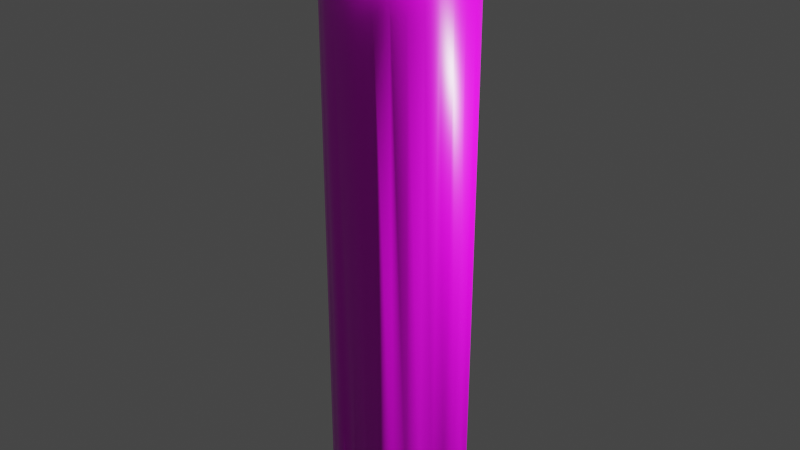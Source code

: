 # Source: Pipe.blend  (saved by Blender 2.91.10; exported with 4.5.12 LTS)
import bpy
from mathutils import Matrix  # noqa: F401  (used for matrix-valued properties, if any)

bpy.ops.wm.read_factory_settings(use_empty=True)
scene = bpy.context.scene
scene.name = 'Scene'

# ---- collections
col_collection = bpy.data.collections.new('Collection'); scene.collection.children.link(col_collection)

# ---- images (referenced by path relative to the original .blend; pixels are not part of the script)
import os
ASSET_DIR = os.environ.get("B2B_ASSET_DIR", "")  # directory of the original .blend (textures are referenced by path, not embedded)
HERE = os.path.dirname(os.path.abspath(__file__))  # packed textures are extracted next to this script under _unpacked/

def load_image(name, relpath, width, height, colorspace="sRGB"):
    """Load a texture the original file referenced (path relative to the .blend, or extracted next to this script)."""
    p = next((c for c in (os.path.join(HERE, relpath), os.path.join(ASSET_DIR, relpath)) if relpath and os.path.exists(c)), "")
    if p:
        img = bpy.data.images.load(p, check_existing=True)
        img.name = name
    else:  # same state as the original file: an image datablock whose file is absent (Cycles renders it pink)
        img = bpy.data.images.new(name, width, height)
        img.source = "FILE"
        img.filepath = "//" + (relpath or name)
    img.colorspace_settings.name = colorspace
    return img
img_purp_png = load_image('purp.png', 'purpColour.png', 1024, 1024, 'sRGB')

# ---- materials (node trees are filled in below, after node groups)
mat_material_001 = bpy.data.materials.new('Material.001')
mat_material_001.use_transparent_shadow = False
mat_material_001.roughness = 0.3218
mat_material_001.specular_intensity = 0.5473

# ---- material node trees
mat_material_001.use_nodes = True; mat_material_001.node_tree.nodes.clear()
_N = mat_material_001.node_tree.nodes; _L = mat_material_001.node_tree.links
n0 = _N.new('ShaderNodeBsdfPrincipled'); n0.name = 'Principled BSDF'; n0.location = (10, 300)
n0.distribution = 'GGX'
n0.subsurface_method = 'BURLEY'
n0.inputs[2].default_value = 0.3218
n0.inputs[3].default_value = 1.45
n0.inputs[13].default_value = 0.5473
n0.inputs[27].default_value = (0.0, 0.0, 0.0, 1.0)
n0.inputs[28].default_value = 1.0
n1 = _N.new('ShaderNodeOutputMaterial'); n1.name = 'Material Output'; n1.location = (300, 300)
n2 = _N.new('ShaderNodeNormalMap'); n2.name = 'Normal Map'; n2.location = (-300, -300)
n2.label = 'Normal/Map'
n2.inputs[0].default_value = 0.0
n3 = _N.new('ShaderNodeTexImage'); n3.name = 'Image Texture'; n3.location = (-300, 600)
n3.image = img_purp_png
_L.new(n0.outputs[0], n1.inputs[0])
_L.new(n2.outputs[0], n0.inputs[5])
_L.new(n3.outputs[0], n0.inputs[0])
n1.is_active_output = True

# ---- world
world_world = bpy.data.worlds.new('World'); scene.world = world_world
world_world.use_nodes = True; world_world.node_tree.nodes.clear()
_N = world_world.node_tree.nodes; _L = world_world.node_tree.links
n0 = _N.new('ShaderNodeOutputWorld'); n0.name = 'World Output'; n0.location = (300, 300)
n1 = _N.new('ShaderNodeBackground'); n1.name = 'Background'; n1.location = (10, 300)
n1.inputs[0].default_value = (0.05088, 0.05088, 0.05088, 1.0)
_L.new(n1.outputs[0], n0.inputs[0])
n0.is_active_output = True
world_world.color = (0.05088, 0.05088, 0.05088)
world_world.use_sun_shadow = False
world_world.sun_shadow_jitter_overblur = 0.0

# ---- lights
light_light_001 = bpy.data.lights.new('Light.001', 'POINT')
light_light_001.transmission_factor = 0.0
light_light_001.energy = 1000.0
light_light_001.shadow_soft_size = 0.25
light_light_001.shadow_maximum_resolution = 0.006
light_light_001.use_absolute_resolution = True

# ---- meshes
me_cylinder_014 = bpy.data.meshes.new('Cylinder.014')
me_cylinder_014.from_pydata([(0.3763, -0.9186, -1.002), (-1.299, -0.2522, 7.346), (-1.321, 0.004451, 7.346), (-0.0243, 1.299, 6.668), (0.2363, 1.278, 6.668), (0.4935, 1.203, 6.668), (0.7015, 1.094, 6.668), (0.9222, 0.9162, 6.668), (1.086, 0.714, 6.668), (1.209, 0.4747, 6.668), (1.279, 0.2296, 6.668), (1.299, -0.0243, 6.668), (1.269, -0.2773, 6.668), (1.191, -0.5195, 6.668), (1.067, -0.7419, 6.668), (0.9027, -0.9372, 6.668), (0.7015, -1.094, 6.668), (0.476, -1.213, 6.668), (0.2305, -1.285, 6.669), (-0.02221, -1.299, 6.668), (-0.2787, -1.275, 6.669), (-0.4854, -1.21, 6.669), (-0.7355, -1.074, 6.669), (-0.9342, -0.9062, 6.668), (-1.071, -0.7454, 6.669), (-1.2, -0.5046, 6.669), (-1.275, -0.2786, 6.669), (-1.3, -0.01759, 6.668), (-1.279, 0.2296, 6.668), (-1.209, 0.4767, 6.668), (-1.094, 0.7015, 6.668), (-0.9357, 0.9013, 6.668), (-0.7419, 1.067, 6.668), (-0.5195, 1.191, 6.668), (-0.2786, 1.275, 6.669), (0.1852, 0.9812, 6.644), (0.9976, -0.02418, 6.644), (0.9737, -0.2183, 6.644), (0.8161, -0.5744, 6.644), (0.6883, -0.7225, 6.644), (0.5397, -0.8506, 6.663), (0.366, -0.9461, 6.667), (0.1754, -0.9906, 6.662), (-0.01916, -0.9993, 6.65), (-0.2142, -0.9805, 6.659), (-0.3741, -0.9475, 6.667), (-0.5653, -0.8249, 6.65), (-0.7157, -0.6994, 6.652), (-0.8458, -0.5545, 6.665), (-0.9176, -0.3935, 6.644), (-0.9848, -0.1972, 6.659), (-0.9984, -0.01243, 6.644), (-0.9852, 0.1717, 6.654), (-0.9309, 0.3594, 6.644), (-0.843, 0.5343, 6.646), (-0.5744, 0.8161, 6.644), (-0.4041, 0.9124, 6.644), (-0.2183, 0.9737, 6.644), (0.1301, 0.8156, 7.347), (0.2881, 0.7725, 7.347), (0.4346, 0.6993, 7.347), (0.564, 0.5989, 7.347), (0.6714, 0.4753, 7.347), (0.7525, 0.333, 7.347), (0.6971, -0.4526, 7.347), (-0.1957, 0.8066, 7.347), (-0.01992, 0.9819, -1.002), (0.1733, 0.9647, -1.002), (0.3595, 0.9101, -1.002), (0.5315, 0.8202, -1.002), (0.6826, 0.6985, -1.002), (0.807, 0.5496, -1.002), (0.9001, 0.3794, -1.002), (0.9581, 0.1942, -1.002), (0.9616, -0.1919, -1.002), (0.907, -0.3781, -1.002), (-0.398, 0.9031, -1.002), (-0.2128, 0.9611, -1.002), (0.0129, 0.7799, -1.002), (0.1656, 0.7604, -1.002), (0.3116, 0.7116, -1.002), (0.4453, 0.6352, -1.002), (0.5615, 0.5342, -1.002), (0.6557, 0.4124, -1.002), (0.7244, 0.2747, -1.002), (0.7649, 0.1261, -1.002), (0.7757, -0.02745, -1.002), (0.7562, -0.1802, -1.002), (0.7074, -0.3262, -1.002), (0.631, -0.4598, -1.002), (0.53, -0.576, -1.002), (0.4083, -0.6703, -1.002), (0.2705, -0.739, -1.002), (0.1219, -0.7795, -1.002), (-0.03164, -0.7902, -1.002), (-0.1844, -0.7708, -1.002), (-0.3304, -0.7219, -1.002), (-0.464, -0.6455, -1.002), (-0.5802, -0.5445, -1.002), (-0.6745, -0.4228, -1.002), (-0.7432, -0.285, -1.002), (-0.7837, -0.1365, -1.002), (-0.7944, 0.01709, -1.002), (-0.775, 0.1698, -1.002), (-0.7261, 0.3158, -1.002), (-0.6497, 0.4495, -1.002), (-0.5487, 0.5657, -1.002), (-0.427, 0.6599, -1.002), (-0.2892, 0.7286, -1.002), (-0.1407, 0.7691, -1.002), (0.006485, 1.305, 7.347), (0.2627, 1.277, 7.347), (0.5085, 1.2, 7.347), (0.7344, 1.076, 7.347), (0.9319, 0.9108, 7.347), (1.093, 0.7099, 7.348), (1.212, 0.4814, 7.347), (1.285, 0.2341, 7.347), (1.307, -0.02258, 7.347), (1.279, -0.2787, 7.347), (1.202, -0.5245, 7.347), (1.078, -0.7505, 7.347), (0.6954, -0.7012, -1.002), (0.9128, -0.948, 7.347), (0.712, -1.109, 7.347), (0.4835, -1.229, 7.347), (0.2361, -1.301, 7.346), (-0.001723, -0.9975, -1.002), (-0.02054, -1.323, 7.346), (-0.2767, -1.296, 7.346), (-0.5225, -1.218, 7.346), (-0.5531, -0.8357, -1.002), (-0.7485, -1.094, 7.346), (-0.946, -0.9289, 7.346), (-1.107, -0.7281, 7.346), (-0.9217, -0.3949, -1.002), (-1.227, -0.4996, 7.346), (-0.9833, 0.1764, -1.002), (-1.294, 0.2606, 7.346), (-0.9287, 0.3626, -1.002), (-1.216, 0.5064, 7.346), (-0.8388, 0.5345, -1.002), (-1.092, 0.7324, 7.346), (-0.9269, 0.9299, 7.347), (-0.5682, 0.8101, -1.002), (-0.726, 1.091, 7.347), (-0.4975, 1.21, 7.347), (-0.2502, 1.283, 7.347), (0.387, 0.9097, 6.645), (0.535, 0.831, 6.645), (0.6868, 0.7107, 6.645), (0.8152, 0.5591, 6.645), (0.9187, 0.3648, 6.645), (0.9714, 0.1836, 6.645), (0.9036, -0.3993, 6.645), (-0.7148, 0.682, 6.644), (-0.02318, 0.9877, 6.644), (-0.03321, 0.8272, 7.347), (0.8044, 0.1777, 7.347), (0.825, 0.01525, 7.347), (0.8134, -0.1481, 7.347), (0.7702, -0.3061, 7.347), (0.5967, -0.582, 7.347), (0.4731, -0.6893, 7.347), (0.3308, -0.7705, 7.347), (0.1755, -0.8224, 7.347), (0.01302, -0.8429, 7.347), (-0.1503, -0.8314, 7.347), (-0.3083, -0.7882, 7.347), (-0.4548, -0.715, 7.347), (-0.5842, -0.6147, 7.347), (-0.6916, -0.491, 7.347), (-0.7727, -0.3488, 7.347), (-0.8246, -0.1934, 7.347), (-0.8451, -0.03098, 7.347), (-0.8336, 0.1324, 7.347), (-0.7904, 0.2903, 7.347), (-0.7173, 0.4368, 7.347), (-0.6169, 0.5663, 7.347), (-0.4932, 0.6736, 7.347), (-0.351, 0.7548, 7.347), (0.9789, 0.001318, -1.002), (0.8171, -0.5501, -1.002), (0.5466, -0.8256, -1.002), (0.1912, -0.9767, -1.002), (-0.195, -0.9802, -1.002), (-0.3812, -0.9256, -1.002), (-0.7042, -0.714, -1.002), (-0.8287, -0.5652, -1.002), (-0.9797, -0.2098, -1.002), (-1.001, -0.01686, -1.002), (-0.7171, 0.6856, -1.002)], [], [(34, 147, 110, 3), (68, 148, 149, 69), (69, 149, 150, 70), (70, 150, 151, 71), (71, 151, 152, 72), (72, 152, 153, 73), (73, 153, 36, 181), (181, 36, 37, 74), (74, 37, 154, 75), (75, 154, 38, 182), (182, 38, 39, 122), (122, 39, 40, 183), (183, 40, 41, 0), (0, 41, 42, 184), (184, 42, 43, 127), (127, 43, 44, 185), (185, 44, 45, 186), (186, 45, 46, 131), (131, 46, 47, 187), (187, 47, 48, 188), (188, 48, 49, 135), (135, 49, 50, 189), (189, 50, 51, 190), (190, 51, 52, 137), (137, 52, 53, 139), (139, 53, 54, 141), (141, 54, 155, 191), (191, 155, 55, 144), (144, 55, 56, 76), (76, 56, 57, 77), (4, 111, 112, 5), (156, 3, 4, 35), (110, 147, 65, 157), (117, 116, 63, 158), (35, 4, 5, 148), (58, 157, 78, 79), (56, 33, 34, 57), (55, 32, 33, 56), (155, 31, 32, 55), (54, 30, 31, 155), (53, 29, 30, 54), (52, 28, 29, 53), (51, 27, 28, 52), (50, 26, 27, 51), (49, 25, 26, 50), (48, 24, 25, 49), (47, 23, 24, 48), (46, 22, 23, 47), (45, 21, 22, 46), (44, 20, 21, 45), (43, 19, 20, 44), (42, 18, 19, 43), (41, 17, 18, 42), (40, 16, 17, 41), (39, 15, 16, 40), (38, 14, 15, 39), (154, 13, 14, 38), (37, 12, 13, 154), (36, 11, 12, 37), (153, 10, 11, 36), (152, 9, 10, 153), (151, 8, 9, 152), (150, 7, 8, 151), (149, 6, 7, 150), (148, 5, 6, 149), (57, 34, 3, 156), (66, 156, 35, 67), (64, 161, 88, 89), (13, 120, 121, 14), (22, 132, 133, 23), (31, 143, 145, 32), (9, 116, 117, 10), (18, 126, 128, 19), (27, 2, 138, 28), (5, 112, 113, 6), (14, 121, 123, 15), (23, 133, 134, 24), (32, 145, 146, 33), (10, 117, 118, 11), (19, 128, 129, 20), (28, 138, 140, 29), (6, 113, 114, 7), (15, 123, 124, 16), (24, 134, 136, 25), (33, 146, 147, 34), (11, 118, 119, 12), (20, 129, 130, 21), (29, 140, 142, 30), (7, 114, 115, 8), (16, 124, 125, 17), (25, 136, 1, 26), (3, 110, 111, 4), (67, 35, 148, 68), (12, 119, 120, 13), (21, 130, 132, 22), (30, 142, 143, 31), (8, 115, 116, 9), (17, 125, 126, 18), (26, 1, 2, 27), (127, 185, 95, 94), (175, 174, 102, 103), (162, 64, 89, 90), (176, 175, 103, 104), (163, 162, 90, 91), (177, 176, 104, 105), (164, 163, 91, 92), (178, 177, 105, 106), (165, 164, 92, 93), (59, 58, 79, 80), (179, 178, 106, 107), (166, 165, 93, 94), (157, 65, 109, 78), (180, 179, 107, 108), (167, 166, 94, 95), (61, 60, 81, 82), (65, 180, 108, 109), (168, 167, 95, 96), (62, 61, 82, 83), (66, 67, 79, 78), (169, 168, 96, 97), (63, 62, 83, 84), (60, 59, 80, 81), (170, 169, 97, 98), (158, 63, 84, 85), (171, 170, 98, 99), (159, 158, 85, 86), (172, 171, 99, 100), (160, 159, 86, 87), (173, 172, 100, 101), (161, 160, 87, 88), (174, 173, 101, 102), (128, 126, 165, 166), (138, 2, 174, 175), (113, 112, 59, 60), (123, 121, 64, 162), (134, 133, 170, 171), (146, 145, 179, 180), (118, 117, 158, 159), (129, 128, 166, 167), (140, 138, 175, 176), (114, 113, 60, 61), (124, 123, 162, 163), (136, 134, 171, 172), (147, 146, 180, 65), (119, 118, 159, 160), (130, 129, 167, 168), (142, 140, 176, 177), (115, 114, 61, 62), (125, 124, 163, 164), (1, 136, 172, 173), (77, 57, 156, 66), (111, 110, 157, 58), (120, 119, 160, 161), (132, 130, 168, 169), (143, 142, 177, 178), (116, 115, 62, 63), (126, 125, 164, 165), (2, 1, 173, 174), (112, 111, 58, 59), (121, 120, 161, 64), (133, 132, 169, 170), (145, 143, 178, 179), (69, 70, 82, 81), (76, 77, 109, 108), (185, 186, 96, 95), (70, 71, 83, 82), (186, 131, 97, 96), (71, 72, 84, 83), (67, 68, 80, 79), (131, 187, 98, 97), (72, 73, 85, 84), (187, 188, 99, 98), (73, 181, 86, 85), (188, 135, 100, 99), (181, 74, 87, 86), (135, 189, 101, 100), (74, 75, 88, 87), (189, 190, 102, 101), (75, 182, 89, 88), (190, 137, 103, 102), (182, 122, 90, 89), (137, 139, 104, 103), (122, 183, 91, 90), (139, 141, 105, 104), (183, 0, 92, 91), (141, 191, 106, 105), (0, 184, 93, 92), (77, 66, 78, 109), (191, 144, 107, 106), (184, 127, 94, 93), (68, 69, 81, 80), (144, 76, 108, 107)])
me_cylinder_014.polygons.foreach_set('use_smooth', [1, 1, 1, 1, 1, 1, 1, 1, 1, 1, 1, 1, 1, 1, 1, 1, 1, 1, 1, 1, 1, 1, 1, 1, 1, 1, 1, 1, 1, 1, 1, 0, 0, 0, 0, 1, 0, 0, 0, 0, 0, 0, 0, 0, 0, 0, 0, 0, 0, 0, 0, 0, 0, 0, 0, 0, 0, 0, 0, 0, 0, 0, 0, 0, 0, 0, 1, 1, 1, 1, 1, 1, 1, 1, 1, 1, 1, 1, 1, 1, 1, 1, 1, 1, 1, 1, 1, 1, 1, 1, 1, 1, 1, 1, 1, 1, 1, 1, 1, 0, 1, 1, 1, 1, 1, 1, 1, 1, 1, 1, 1, 1, 1, 1, 1, 1, 1, 1, 0, 1, 1, 1, 1, 1, 1, 1, 1, 1, 1, 1, 1, 0, 0, 0, 0, 0, 0, 0, 0, 0, 0, 0, 0, 0, 0, 0, 0, 0, 0, 0, 1, 0, 0, 0, 0, 0, 0, 0, 0, 0, 0, 0, 0, 0, 0, 0, 0, 0, 0, 0, 0, 0, 0, 0, 0, 0, 0, 0, 0, 0, 0, 0, 0, 0, 0, 0, 0, 0, 0, 0, 0, 0])
_uv = me_cylinder_014.uv_layers.new(name='UVMap')
_uv.uv.foreach_set('vector', [0.02833, 0.9691, 0.02833, 0.9989, 0.002922, 0.9989, 0.002922, 0.9691, 0.9336, 0.5015, 0.9336, 0.9654, 0.9101, 0.9654, 0.9101, 0.5015, 0.9024, 0.5015, 0.9024, 0.9654, 0.8789, 0.9654, 0.8789, 0.5015, 0.8711, 0.5015, 0.8711, 0.9654, 0.8476, 0.9654, 0.8476, 0.5015, 0.8399, 0.5015, 0.8399, 0.9654, 0.8164, 0.9654, 0.8164, 0.5015, 0.8086, 0.5015, 0.8086, 0.9654, 0.7851, 0.9654, 0.7851, 0.5015, 0.7774, 0.5015, 0.7774, 0.9654, 0.7539, 0.9654, 0.7539, 0.5015, 0.7461, 0.5015, 0.7461, 0.9654, 0.7226, 0.9654, 0.7226, 0.5015, 0.7149, 0.5015, 0.7149, 0.9654, 0.6914, 0.9654, 0.6914, 0.5015, 0.6836, 0.5015, 0.6836, 0.9654, 0.6601, 0.9654, 0.6601, 0.5015, 0.6524, 0.5015, 0.6524, 0.9654, 0.6289, 0.9654, 0.6289, 0.5015, 0.6211, 0.5015, 0.6211, 0.9654, 0.5976, 0.9654, 0.5976, 0.5015, 0.5899, 0.5015, 0.5899, 0.9654, 0.5664, 0.9654, 0.5664, 0.5015, 0.5586, 0.5015, 0.5586, 0.9654, 0.5351, 0.9654, 0.5351, 0.5015, 0.5274, 0.5015, 0.5274, 0.9654, 0.5039, 0.9654, 0.5039, 0.5015, 0.4961, 0.5015, 0.4961, 0.9654, 0.4726, 0.9654, 0.4726, 0.5015, 0.4649, 0.5015, 0.4649, 0.9654, 0.4414, 0.9654, 0.4414, 0.5015, 0.4336, 0.5015, 0.4336, 0.9654, 0.4101, 0.9654, 0.4101, 0.5015, 0.4024, 0.5015, 0.4024, 0.9654, 0.3789, 0.9654, 0.3789, 0.5015, 0.3711, 0.5015, 0.3711, 0.9654, 0.3476, 0.9654, 0.3476, 0.5015, 0.3399, 0.5015, 0.3399, 0.9654, 0.3164, 0.9654, 0.3164, 0.5015, 0.3086, 0.5015, 0.3086, 0.9654, 0.2851, 0.9654, 0.2851, 0.5015, 0.2774, 0.5015, 0.2774, 0.9654, 0.2539, 0.9654, 0.2539, 0.5015, 0.2461, 0.5015, 0.2461, 0.9654, 0.2226, 0.9654, 0.2226, 0.5015, 0.2149, 0.5015, 0.2149, 0.9654, 0.1914, 0.9654, 0.1914, 0.5015, 0.1836, 0.5015, 0.1836, 0.9654, 0.1601, 0.9654, 0.1601, 0.5015, 0.1524, 0.5015, 0.1524, 0.9654, 0.1289, 0.9654, 0.1289, 0.5015, 0.1211, 0.5015, 0.1211, 0.9654, 0.09762, 0.9654, 0.09762, 0.5015, 0.08988, 0.5015, 0.08988, 0.9654, 0.06637, 0.9654, 0.06637, 0.5015, 0.05863, 0.5015, 0.05863, 0.9654, 0.03512, 0.9654, 0.03512, 0.5015, 0.9658, 0.9691, 0.9658, 0.9989, 0.9404, 0.9989, 0.9404, 0.9691, 0.9963, 0.967, 0.9969, 0.9679, 0.9718, 0.9679, 0.9724, 0.967, 0.00308, 1.0, 0.02817, 1.0, 0.02683, 1.0, 0.004416, 1.0, 0.7843, 1.0, 0.8094, 1.0, 0.8081, 1.0, 0.7857, 1.0, 0.9651, 0.967, 0.9657, 0.9679, 0.9406, 0.9679, 0.9412, 0.967, 0.9734, 1.0, 0.9953, 1.0, 0.9951, 1.0, 0.9736, 1.0, 0.05881, 0.967, 0.05944, 0.9679, 0.03431, 0.9679, 0.03494, 0.967, 0.09006, 0.967, 0.09069, 0.9679, 0.06556, 0.9679, 0.06619, 0.967, 0.1213, 0.967, 0.1219, 0.9679, 0.09681, 0.9679, 0.09744, 0.967, 0.1526, 0.967, 0.1532, 0.9679, 0.1281, 0.9679, 0.1287, 0.967, 0.1838, 0.967, 0.1844, 0.9679, 0.1593, 0.9679, 0.1599, 0.967, 0.2151, 0.967, 0.2157, 0.9679, 0.1906, 0.9679, 0.1912, 0.967, 0.2463, 0.967, 0.2469, 0.9679, 0.2218, 0.9679, 0.2224, 0.967, 0.2776, 0.967, 0.2782, 0.9679, 0.2531, 0.9679, 0.2537, 0.967, 0.3088, 0.967, 0.3094, 0.9679, 0.2843, 0.9679, 0.2849, 0.967, 0.3401, 0.967, 0.3407, 0.9679, 0.3156, 0.9679, 0.3162, 0.967, 0.3713, 0.967, 0.3719, 0.9679, 0.3468, 0.9679, 0.3474, 0.967, 0.4026, 0.967, 0.4032, 0.9679, 0.3781, 0.9679, 0.3787, 0.967, 0.4338, 0.967, 0.4344, 0.9679, 0.4093, 0.9679, 0.4099, 0.967, 0.4651, 0.967, 0.4657, 0.9679, 0.4406, 0.9679, 0.4412, 0.967, 0.4963, 0.967, 0.4969, 0.9679, 0.4718, 0.9679, 0.4724, 0.967, 0.5276, 0.967, 0.5282, 0.9679, 0.5031, 0.9679, 0.5037, 0.967, 0.5588, 0.967, 0.5594, 0.9679, 0.5343, 0.9679, 0.5349, 0.967, 0.5901, 0.967, 0.5907, 0.9679, 0.5656, 0.9679, 0.5662, 0.967, 0.6213, 0.967, 0.6219, 0.9679, 0.5968, 0.9679, 0.5974, 0.967, 0.6526, 0.967, 0.6532, 0.9679, 0.6281, 0.9679, 0.6287, 0.967, 0.6838, 0.967, 0.6844, 0.9679, 0.6593, 0.9679, 0.6599, 0.967, 0.7151, 0.967, 0.7157, 0.9679, 0.6906, 0.9679, 0.6912, 0.967, 0.7463, 0.967, 0.7469, 0.9679, 0.7218, 0.9679, 0.7224, 0.967, 0.7776, 0.967, 0.7782, 0.9679, 0.7531, 0.9679, 0.7537, 0.967, 0.8088, 0.967, 0.8094, 0.9679, 0.7843, 0.9679, 0.7849, 0.967, 0.8401, 0.967, 0.8407, 0.9679, 0.8156, 0.9679, 0.8162, 0.967, 0.8713, 0.967, 0.8719, 0.9679, 0.8468, 0.9679, 0.8474, 0.967, 0.9026, 0.967, 0.9032, 0.9679, 0.8781, 0.9679, 0.8787, 0.967, 0.9338, 0.967, 0.9344, 0.9679, 0.9093, 0.9679, 0.9099, 0.967, 0.02756, 0.967, 0.02819, 0.9679, 0.003064, 0.9679, 0.003693, 0.967, 0.9961, 0.5015, 0.9961, 0.9654, 0.9726, 0.9654, 0.9726, 0.5015, 0.6609, 1.0, 0.6828, 1.0, 0.6826, 1.0, 0.6611, 1.0, 0.6846, 0.9691, 0.6846, 0.9989, 0.6592, 0.9989, 0.6592, 0.9691, 0.4033, 0.9691, 0.4033, 0.9989, 0.3779, 0.9989, 0.3779, 0.9691, 0.1221, 0.9691, 0.1221, 0.9989, 0.09667, 0.9989, 0.09667, 0.9691, 0.8096, 0.9691, 0.8096, 0.9989, 0.7842, 0.9989, 0.7842, 0.9691, 0.5283, 0.9691, 0.5283, 0.9989, 0.5029, 0.9989, 0.5029, 0.9691, 0.2471, 0.9691, 0.2471, 0.9989, 0.2217, 0.9989, 0.2217, 0.9691, 0.9346, 0.9691, 0.9346, 0.9989, 0.9092, 0.9989, 0.9092, 0.9691, 0.6533, 0.9691, 0.6533, 0.9989, 0.6279, 0.9989, 0.6279, 0.9691, 0.3721, 0.9691, 0.3721, 0.9989, 0.3467, 0.9989, 0.3467, 0.9691, 0.09083, 0.9691, 0.09083, 0.9989, 0.06542, 0.9989, 0.06542, 0.9691, 0.7783, 0.9691, 0.7783, 0.9989, 0.7529, 0.9989, 0.7529, 0.9691, 0.4971, 0.9691, 0.4971, 0.9989, 0.4717, 0.9989, 0.4717, 0.9691, 0.2158, 0.9691, 0.2158, 0.9989, 0.1904, 0.9989, 0.1904, 0.9691, 0.9033, 0.9691, 0.9033, 0.9989, 0.8779, 0.9989, 0.8779, 0.9691, 0.6221, 0.9691, 0.6221, 0.9989, 0.5967, 0.9989, 0.5967, 0.9691, 0.3408, 0.9691, 0.3408, 0.9989, 0.3154, 0.9989, 0.3154, 0.9691, 0.05958, 0.9691, 0.05958, 0.9989, 0.03417, 0.9989, 0.03417, 0.9691, 0.7471, 0.9691, 0.7471, 0.9989, 0.7217, 0.9989, 0.7217, 0.9691, 0.4658, 0.9691, 0.4658, 0.9989, 0.4404, 0.9989, 0.4404, 0.9691, 0.1846, 0.9691, 0.1846, 0.9989, 0.1592, 0.9989, 0.1592, 0.9691, 0.8721, 0.9691, 0.8721, 0.9989, 0.8467, 0.9989, 0.8467, 0.9691, 0.5908, 0.9691, 0.5908, 0.9989, 0.5654, 0.9989, 0.5654, 0.9691, 0.3096, 0.9691, 0.3096, 0.9989, 0.2842, 0.9989, 0.2842, 0.9691, 0.9971, 0.9691, 0.9971, 0.9989, 0.9717, 0.9989, 0.9717, 0.9691, 0.9649, 0.5015, 0.9649, 0.9654, 0.9414, 0.9654, 0.9414, 0.5015, 0.7158, 0.9691, 0.7158, 0.9989, 0.6904, 0.9989, 0.6904, 0.9691, 0.4346, 0.9691, 0.4346, 0.9989, 0.4092, 0.9989, 0.4092, 0.9691, 0.1533, 0.9691, 0.1533, 0.9989, 0.1279, 0.9989, 0.1279, 0.9691, 0.8408, 0.9691, 0.8408, 0.9989, 0.8154, 0.9989, 0.8154, 0.9691, 0.5596, 0.9691, 0.5596, 0.9989, 0.5342, 0.9989, 0.5342, 0.9691, 0.2783, 0.9691, 0.2783, 0.9989, 0.2529, 0.9989, 0.2529, 0.9691, 0.4959, 0.5, 0.4728, 0.5, 0.4737, 0.5, 0.4951, 0.5, 0.2234, 1.0, 0.2453, 1.0, 0.2451, 1.0, 0.2236, 1.0, 0.6297, 1.0, 0.6516, 1.0, 0.6514, 1.0, 0.6299, 1.0, 0.1922, 1.0, 0.2141, 1.0, 0.2139, 1.0, 0.1924, 1.0, 0.5984, 1.0, 0.6203, 1.0, 0.6201, 1.0, 0.5986, 1.0, 0.1609, 1.0, 0.1828, 1.0, 0.1826, 1.0, 0.1611, 1.0, 0.5672, 1.0, 0.5891, 1.0, 0.5889, 1.0, 0.5674, 1.0, 0.1297, 1.0, 0.1516, 1.0, 0.1514, 1.0, 0.1299, 1.0, 0.5359, 1.0, 0.5578, 1.0, 0.5576, 1.0, 0.5361, 1.0, 0.9422, 1.0, 0.9641, 1.0, 0.9639, 1.0, 0.9424, 1.0, 0.09842, 1.0, 0.1203, 1.0, 0.1201, 1.0, 0.09862, 1.0, 0.5047, 1.0, 0.5266, 1.0, 0.5264, 1.0, 0.5049, 1.0, 0.004669, 1.0, 0.02658, 1.0, 0.02638, 1.0, 0.004874, 1.0, 0.06717, 1.0, 0.08908, 1.0, 0.08888, 1.0, 0.06737, 1.0, 0.4734, 1.0, 0.4953, 1.0, 0.4951, 1.0, 0.4736, 1.0, 0.8797, 1.0, 0.9016, 1.0, 0.9014, 1.0, 0.8799, 1.0, 0.03592, 1.0, 0.05783, 1.0, 0.05763, 1.0, 0.03612, 1.0, 0.4422, 1.0, 0.4641, 1.0, 0.4639, 1.0, 0.4424, 1.0, 0.8484, 1.0, 0.8703, 1.0, 0.8701, 1.0, 0.8486, 1.0, 0.9959, 0.5, 0.9728, 0.5, 0.9737, 0.5, 0.9951, 0.5, 0.4109, 1.0, 0.4328, 1.0, 0.4326, 1.0, 0.4111, 1.0, 0.8172, 1.0, 0.8391, 1.0, 0.8389, 1.0, 0.8174, 1.0, 0.9109, 1.0, 0.9328, 1.0, 0.9326, 1.0, 0.9111, 1.0, 0.3797, 1.0, 0.4016, 1.0, 0.4014, 1.0, 0.3799, 1.0, 0.7859, 1.0, 0.8078, 1.0, 0.8076, 1.0, 0.7861, 1.0, 0.3484, 1.0, 0.3703, 1.0, 0.3701, 1.0, 0.3486, 1.0, 0.7547, 1.0, 0.7766, 1.0, 0.7764, 1.0, 0.7549, 1.0, 0.3172, 1.0, 0.3391, 1.0, 0.3389, 1.0, 0.3174, 1.0, 0.7234, 1.0, 0.7453, 1.0, 0.7451, 1.0, 0.7236, 1.0, 0.2859, 1.0, 0.3078, 1.0, 0.3076, 1.0, 0.2861, 1.0, 0.6922, 1.0, 0.7141, 1.0, 0.7139, 1.0, 0.6924, 1.0, 0.2547, 1.0, 0.2766, 1.0, 0.2764, 1.0, 0.2549, 1.0, 0.5031, 1.0, 0.5282, 1.0, 0.5268, 1.0, 0.5044, 1.0, 0.2218, 1.0, 0.2469, 1.0, 0.2456, 1.0, 0.2232, 1.0, 0.9093, 1.0, 0.9344, 1.0, 0.9331, 1.0, 0.9107, 1.0, 0.6281, 1.0, 0.6532, 1.0, 0.6518, 1.0, 0.6294, 1.0, 0.3468, 1.0, 0.3719, 1.0, 0.3706, 1.0, 0.3482, 1.0, 0.06558, 1.0, 0.09067, 1.0, 0.08933, 1.0, 0.06692, 1.0, 0.7531, 1.0, 0.7782, 1.0, 0.7768, 1.0, 0.7544, 1.0, 0.4718, 1.0, 0.4969, 1.0, 0.4956, 1.0, 0.4732, 1.0, 0.1906, 1.0, 0.2157, 1.0, 0.2143, 1.0, 0.1919, 1.0, 0.8781, 1.0, 0.9032, 1.0, 0.9018, 1.0, 0.8794, 1.0, 0.5968, 1.0, 0.6219, 1.0, 0.6206, 1.0, 0.5982, 1.0, 0.3156, 1.0, 0.3407, 1.0, 0.3393, 1.0, 0.3169, 1.0, 0.03433, 1.0, 0.05942, 1.0, 0.05808, 1.0, 0.03567, 1.0, 0.7218, 1.0, 0.7469, 1.0, 0.7456, 1.0, 0.7232, 1.0, 0.4406, 1.0, 0.4657, 1.0, 0.4643, 1.0, 0.4419, 1.0, 0.1593, 1.0, 0.1844, 1.0, 0.1831, 1.0, 0.1607, 1.0, 0.8468, 1.0, 0.8719, 1.0, 0.8706, 1.0, 0.8482, 1.0, 0.5656, 1.0, 0.5907, 1.0, 0.5893, 1.0, 0.5669, 1.0, 0.2843, 1.0, 0.3094, 1.0, 0.3081, 1.0, 0.2857, 1.0, 0.02738, 0.5015, 0.02738, 0.9654, 0.003873, 0.9654, 0.003873, 0.5015, 0.9718, 1.0, 0.9969, 1.0, 0.9956, 1.0, 0.9732, 1.0, 0.6906, 1.0, 0.7157, 1.0, 0.7143, 1.0, 0.6919, 1.0, 0.4093, 1.0, 0.4344, 1.0, 0.4331, 1.0, 0.4107, 1.0, 0.1281, 1.0, 0.1532, 1.0, 0.1518, 1.0, 0.1294, 1.0, 0.8156, 1.0, 0.8407, 1.0, 0.8393, 1.0, 0.8169, 1.0, 0.5343, 1.0, 0.5594, 1.0, 0.5581, 1.0, 0.5357, 1.0, 0.2531, 1.0, 0.2782, 1.0, 0.2768, 1.0, 0.2544, 1.0, 0.9406, 1.0, 0.9657, 1.0, 0.9643, 1.0, 0.9419, 1.0, 0.6593, 1.0, 0.6844, 1.0, 0.6831, 1.0, 0.6607, 1.0, 0.3781, 1.0, 0.4032, 1.0, 0.4018, 1.0, 0.3794, 1.0, 0.09683, 1.0, 0.1219, 1.0, 0.1206, 1.0, 0.09817, 1.0, 0.9022, 0.5, 0.8791, 0.5, 0.8799, 0.5, 0.9013, 0.5, 0.05844, 0.5, 0.03531, 0.5, 0.03619, 0.5, 0.05756, 0.5, 0.4647, 0.5, 0.4416, 0.5, 0.4424, 0.5, 0.4638, 0.5, 0.8709, 0.5, 0.8478, 0.5, 0.8487, 0.5, 0.8701, 0.5, 0.4334, 0.5, 0.4103, 0.5, 0.4112, 0.5, 0.4326, 0.5, 0.8397, 0.5, 0.8166, 0.5, 0.8174, 0.5, 0.8388, 0.5, 0.9647, 0.5, 0.9416, 0.5, 0.9424, 0.5, 0.9638, 0.5, 0.4022, 0.5, 0.3791, 0.5, 0.3799, 0.5, 0.4013, 0.5, 0.8084, 0.5, 0.7853, 0.5, 0.7862, 0.5, 0.8076, 0.5, 0.3709, 0.5, 0.3478, 0.5, 0.3487, 0.5, 0.3701, 0.5, 0.7772, 0.5, 0.7541, 0.5, 0.7549, 0.5, 0.7763, 0.5, 0.3397, 0.5, 0.3166, 0.5, 0.3174, 0.5, 0.3388, 0.5, 0.7459, 0.5, 0.7228, 0.5, 0.7237, 0.5, 0.7451, 0.5, 0.3084, 0.5, 0.2853, 0.5, 0.2862, 0.5, 0.3076, 0.5, 0.7147, 0.5, 0.6916, 0.5, 0.6924, 0.5, 0.7138, 0.5, 0.2772, 0.5, 0.2541, 0.5, 0.2549, 0.5, 0.2763, 0.5, 0.6834, 0.5, 0.6603, 0.5, 0.6612, 0.5, 0.6826, 0.5, 0.2459, 0.5, 0.2228, 0.5, 0.2237, 0.5, 0.2451, 0.5, 0.6522, 0.5, 0.6291, 0.5, 0.6299, 0.5, 0.6513, 0.5, 0.2147, 0.5, 0.1916, 0.5, 0.1924, 0.5, 0.2138, 0.5, 0.6209, 0.5, 0.5978, 0.5, 0.5987, 0.5, 0.6201, 0.5, 0.1834, 0.5, 0.1603, 0.5, 0.1612, 0.5, 0.1826, 0.5, 0.5897, 0.5, 0.5666, 0.5, 0.5674, 0.5, 0.5888, 0.5, 0.1522, 0.5, 0.1291, 0.5, 0.1299, 0.5, 0.1513, 0.5, 0.5584, 0.5, 0.5353, 0.5, 0.5362, 0.5, 0.5576, 0.5, 0.02719, 0.5, 0.004065, 0.5, 0.004945, 0.5, 0.02631, 0.5, 0.1209, 0.5, 0.09781, 0.5, 0.09869, 0.5, 0.1201, 0.5, 0.5272, 0.5, 0.5041, 0.5, 0.5049, 0.5, 0.5263, 0.5, 0.9334, 0.5, 0.9103, 0.5, 0.9112, 0.5, 0.9326, 0.5, 0.08969, 0.5, 0.06656, 0.5, 0.06744, 0.5, 0.08881, 0.5])
me_cylinder_014.materials.append(mat_material_001)
me_cylinder_014.use_remesh_fix_poles = True
me_cylinder_014.use_remesh_preserve_attributes = False
me_cylinder_014.use_mirror_vertex_groups = False
me_cylinder_014.update()
me_cylinder_014.normals_split_custom_set([tuple(v) for v in zip(*[iter([-0.1672, 0.983, 0.0763, -0.1511, 0.9882, -0.02536, 0.052, 0.9985, -0.01901, 0.0188, 0.9967, 0.07946, 0.389, 0.7033, 0.595, 0.3363, 0.9395, 0.06554, 0.593, 0.8026, 0.06459, 0.757, 0.4597, 0.4643, 0.757, 0.4597, 0.4643, 0.593, 0.8026, 0.06459, 0.738, 0.6719, 0.06286, 0.8204, 0.317, 0.4759, 0.8204, 0.317, 0.4759, 0.738, 0.6719, 0.06286, 0.8009, 0.594, 0.07492, 0.9168, 0.07618, 0.392, 0.9168, 0.07618, 0.392, 0.8009, 0.594, 0.07492, 0.8979, 0.4357, 0.06368, 0.9332, -0.1658, 0.3187, 0.9332, -0.1658, 0.3187, 0.8979, 0.4357, 0.06368, 0.9873, 0.1456, 0.06352, 0.8352, -0.1072, 0.5394, 0.8352, -0.1072, 0.5394, 0.9873, 0.1456, 0.06352, 0.9961, 0.03052, 0.08337, 0.8119, -0.4432, 0.38, 0.8119, -0.4432, 0.38, 0.9961, 0.03052, 0.08337, 0.9866, -0.1487, 0.06707, 0.6517, -0.7445, 0.1449, 0.6517, -0.7445, 0.1449, 0.9866, -0.1487, 0.06707, 0.9396, -0.3358, 0.0664, 0.5695, -0.6922, 0.4433, 0.5695, -0.6922, 0.4433, 0.9396, -0.3358, 0.0664, 0.7959, -0.602, 0.06412, 0.6375, -0.4967, 0.5889, 0.6375, -0.4967, 0.5889, 0.7959, -0.602, 0.06412, 0.6687, -0.7411, 0.06001, 0.2556, -0.8776, 0.4057, 0.2556, -0.8776, 0.4057, 0.6687, -0.7411, 0.06001, 0.5538, -0.83, 0.06662, 0.9234, -0.342, 0.1743, 0.9234, -0.342, 0.1743, 0.5538, -0.83, 0.06662, 0.41, -0.9113, 0.03842, -0.1816, -0.9277, 0.3263, -0.1816, -0.9277, 0.3263, 0.41, -0.9113, 0.03842, 0.2314, -0.9723, 0.0326, -0.3531, -0.8733, 0.3357, -0.3531, -0.8733, 0.3357, 0.2314, -0.9723, 0.0326, -0.06216, -0.997, -0.04682, -0.5103, -0.7974, 0.3222, -0.5103, -0.7974, 0.3222, -0.06216, -0.997, -0.04682, -0.2295, -0.9727, 0.03529, -0.1005, -0.7948, 0.5985, -0.1005, -0.7948, 0.5985, -0.2295, -0.9727, 0.03529, -0.4132, -0.9092, 0.05146, -0.6547, -0.5996, 0.4603, -0.6547, -0.5996, 0.4603, -0.4132, -0.9092, 0.05146, -0.6184, -0.7848, -0.04161, -0.9096, -0.3421, 0.2356, -0.9096, -0.3421, 0.2356, -0.6184, -0.7848, -0.04161, -0.7231, -0.6878, 0.06371, -0.7626, -0.3756, 0.5266, -0.7626, -0.3756, 0.5266, -0.7231, -0.6878, 0.06371, -0.799, -0.5991, 0.05138, -0.9718, 0.01352, 0.2356, -0.9718, 0.01352, 0.2356, -0.799, -0.5991, 0.05138, -0.9442, -0.3264, -0.04396, -0.9392, 0.1778, 0.2936, -0.9392, 0.1778, 0.2936, -0.9442, -0.3264, -0.04396, -0.9648, -0.256, 0.05957, -0.8802, 0.3, 0.3677, -0.8802, 0.3, 0.3677, -0.9648, -0.256, 0.05957, -0.9968, -0.05169, 0.06163, -0.8056, 0.5863, 0.08553, -0.8056, 0.5863, 0.08553, -0.9968, -0.05169, 0.06163, -0.9692, 0.2391, 0.05909, -0.703, 0.5832, 0.4069, -0.703, 0.5832, 0.4069, -0.9692, 0.2391, 0.05909, -0.9055, 0.4198, 0.06209, -0.6104, 0.6286, 0.482, -0.6104, 0.6286, 0.482, -0.9055, 0.4198, 0.06209, -0.7879, 0.6143, -0.0435, -0.4493, 0.7688, 0.455, -0.4493, 0.7688, 0.455, -0.7879, 0.6143, -0.0435, -0.6721, 0.738, 0.06041, -0.3864, 0.7563, 0.5279, -0.3864, 0.7563, 0.5279, -0.6721, 0.738, 0.06041, -0.6263, 0.7768, 0.06588, -0.06615, 0.938, 0.3403, -0.06615, 0.938, 0.3403, -0.6263, 0.7768, 0.06588, -0.4226, 0.9024, 0.08377, 0.2131, 0.9563, 0.2003, 0.2131, 0.9563, 0.2003, -0.4226, 0.9024, 0.08377, -0.148, 0.9863, 0.07254, 0.2607, 0.8721, 0.4141, 0.2078, 0.975, 0.07928, 0.2422, 0.9701, -0.01771, 0.4298, 0.9029, -0.004209, 0.3904, 0.917, 0.08179, -0.07986, 0.09914, -0.9919, 0.05537, 0.008617, -0.9984, -0.06769, 0.03196, -0.9972, -0.024, -0.001765, -0.9997, -0.04631, -0.009806, 0.9989, 0.01381, -0.04584, 0.9989, 0.02716, -0.0434, 0.9987, 0.04875, 0.02109, 0.9986, 0.01334, -0.05181, 0.9986, 0.05001, 0.002014, 0.9987, 0.02675, -0.0461, 0.9986, 0.03812, 0.03983, 0.9985, -0.04874, 0.1108, -0.9927, 0.06349, -0.004139, -0.998, -0.05163, 0.03777, -0.998, 0.1098, 0.06336, -0.9919, -0.233, -0.972, 0.03165, -0.03689, -0.9985, 0.04053, 0.001425, -0.9991, -0.04355, -0.1896, -0.981, -0.04131, -0.02027, -0.01015, -0.9997, 0.0464, 0.0237, -0.9986, -0.07939, 0.0101, -0.9968, -0.01069, -0.008414, -0.9999, 0.02503, 0.01287, -0.9996, 0.04105, 0.03569, -0.9985, -0.08401, -0.006181, -0.9964, 0.04664, 0.08095, -0.9956, -0.1322, 0.02686, -0.9909, 0.0317, 0.04085, -0.9987, -0.07718, -0.02542, -0.9967, -0.002426, 0.1265, -0.992, -0.1138, 0.1076, -0.9877, 0.02551, 0.04325, -0.9987, -0.06758, -0.04076, -0.9969, -0.02479, -0.03433, -0.9991, -0.1196, -0.02232, -0.9926, 0.01482, 0.05443, -0.9984, -0.05783, -0.0467, -0.9972, -0.1217, -0.02356, -0.9923, -0.1106, -0.0694, -0.9914, 0.004462, 0.03411, -0.9994, -0.0429, -0.08061, -0.9958, -0.0006128, -0.0514, -0.9987, 0.01313, 0.04188, -0.999, -0.008151, 0.08131, -0.9967, -0.01718, -0.04039, -0.999, 0.009574, -0.008242, -0.9999, 0.0175, -0.008535, -0.9998, 0.00225, 0.01953, -0.9998, 0.007064, -0.08635, -0.9962, -0.07166, 0.03471, -0.9968, -0.1364, 0.01173, -0.9906, -0.02519, 0.07249, -0.9971, -0.0009017, -0.03402, -0.9994, -0.1053, 0.07651, -0.9915, 0.02345, -0.009464, -0.9997, -0.00157, 0.006567, -1.0, 0.04222, -0.09397, -0.9947, -0.01475, -0.1341, -0.9909, -0.001235, -0.05493, -0.9985, -0.03966, 0.07035, -0.9967, 0.02121, -0.01047, -0.9997, -0.108, 0.03232, -0.9936, -0.09708, -0.08565, -0.9916, -0.06016, 0.02499, -0.9979, 0.03067, -0.04354, -0.9986, 0.01024, 0.007777, -0.9999, 0.06323, -0.07848, -0.9949, -0.01267, 0.01064, -0.9999, 0.07657, -0.02012, -0.9969, 0.06025, -0.1022, -0.9929, 0.008101, -0.07062, -0.9975, -0.05441, 0.04653, -0.9974, 0.02668, 0.01908, -0.9995, -0.004656, 0.04386, -0.999, -0.05216, -0.1083, -0.9927, -0.07819, -0.001551, -0.9969, 0.03098, -0.009549, -0.9995, 0.02814, -0.004005, -0.9996, -0.02118, 0.00114, -0.9998, -0.03091, -0.01848, -0.9994, 0.06784, 0.01677, -0.9976, 0.09651, -0.06189, -0.9934, -0.01675, 0.03268, -0.9993, -0.03742, 0.005627, -0.9993, 0.02659, 0.05136, -0.9983, -0.02048, -0.06776, -0.9975, 0.03094, 0.04423, -0.9985, -0.06774, 0.002978, -0.9977, 0.007451, 0.03909, -0.9992, -0.0413, -0.04997, -0.9979, 0.07317, -0.03434, -0.9967, -0.08001, -0.06625, -0.9946, 0.008829, 0.003441, -1.0, -0.06102, -0.03748, -0.9974, 0.1323, -0.003613, -0.9912, -0.02248, -0.07643, -0.9968, 0.04919, 0.02771, -0.9984, 0.02585, 0.01946, -0.9995, -0.01642, -0.01995, -0.9997, -0.007542, -0.07658, -0.997, 0.03563, 0.0439, -0.9984, 0.01242, 0.03015, -0.9995, -0.01862, -0.03051, -0.9994, 0.005558, -0.08011, -0.9968, 0.02458, 0.04527, -0.9987, 0.06166, -0.1121, -0.9918, 0.001655, 0.02547, -0.9997, 0.02483, -0.0762, -0.9968, 0.01821, 0.05212, -0.9985, 0.09591, -0.09916, -0.9904, 0.08893, 0.09376, -0.9916, 0.03595, -0.065, -0.9972, 0.003461, 0.05684, -0.9984, 0.04997, -0.07073, -0.9962, 0.001759, -0.02773, -0.9996, 0.04539, -0.05996, -0.9972, -0.008102, 0.05206, -0.9986, -0.01445, 0.02504, -0.9996, -0.009877, -0.002561, -0.9999, 0.04961, -0.04832, -0.9976, -0.01717, 0.05068, -0.9986, 0.1182, -0.03029, -0.9925, 0.02553, 0.1243, -0.9919, 0.04763, -0.03658, -0.9982, -0.02616, 0.05355, -0.9982, 0.09916, -0.02507, -0.9948, -0.007794, 0.1221, -0.9925, 0.05513, -0.02532, -0.9982, -0.03715, 0.05814, -0.9976, -0.02668, 0.0163, -0.9995, 0.01672, -0.01781, -0.9997, 0.05956, -0.01472, -0.9981, -0.04862, 0.04851, -0.9976, -0.02609, 0.006078, -0.9996, -0.09302, 0.07428, -0.9929, 0.05066, 0.01455, -0.9986, -0.07152, 0.02024, -0.9972, -0.02459, -0.007307, -0.9997, -0.1115, 0.7955, 0.5956, 0.04143, 0.9969, 0.0669, 0.2416, 0.9681, 0.06671, 0.5368, 0.7141, 0.4493, -0.8215, 0.5686, -0.04212, -0.9209, 0.3871, -0.04638, -0.9306, 0.3606, 0.06267, -0.8553, 0.5158, 0.04853, 0.9278, -0.3671, 0.06641, 0.8981, -0.4384, -0.03484, 0.7939, -0.6074, -0.03021, 0.8389, -0.5405, 0.06425, -0.5445, -0.8381, 0.03271, -0.6023, -0.7965, -0.053, -0.7424, -0.6685, -0.04426, -0.7158, -0.6971, 0.03982, -0.6897, 0.7213, 0.06376, -0.6776, 0.7338, -0.04934, -0.5141, 0.8576, -0.01765, -0.5348, 0.8422, 0.06792, 0.9152, 0.3962, 0.07368, 0.9153, 0.4014, 0.03309, 0.9779, 0.2052, 0.04004, 0.9743, 0.2138, 0.07145, 0.2209, -0.975, 0.0215, 0.1325, -0.9911, -0.008296, -0.06385, -0.9976, -0.02658, 0.009638, -0.9993, 0.03488, -0.9988, -0.006284, 0.0486, -0.9997, -0.01958, 0.01713, -0.9814, 0.1906, 0.02384, -0.9781, 0.2016, 0.05242, 0.3904, 0.917, 0.08179, 0.4298, 0.9029, -0.004209, 0.5982, 0.8012, -0.0154, 0.5606, 0.8241, 0.0811, 0.8389, -0.5405, 0.06425, 0.7939, -0.6074, -0.03021, 0.6622, -0.7493, -0.00245, 0.7075, -0.7043, 0.05846, -0.7158, -0.6971, 0.03982, -0.7424, -0.6685, -0.04426, -0.8584, -0.5128, -0.01353, -0.8362, -0.547, 0.03891, -0.5348, 0.8422, 0.06792, -0.5141, 0.8576, -0.01765, -0.3427, 0.9393, -0.01709, -0.3568, 0.9315, 0.07026, 0.9743, 0.2138, 0.07145, 0.9779, 0.2052, 0.04004, 0.999, -0.01227, 0.04374, 0.9973, 0.01679, 0.07137, 0.009638, -0.9993, 0.03488, -0.06385, -0.9976, -0.02658, -0.2491, -0.9681, -0.02746, -0.2141, -0.9761, 0.03666, -0.9781, 0.2016, 0.05242, -0.9814, 0.1906, 0.02384, -0.9058, 0.4236, -0.001248, -0.9144, 0.4011, 0.0545, 0.5606, 0.8241, 0.0811, 0.5982, 0.8012, -0.0154, 0.7441, 0.668, -0.008455, 0.7099, 0.6997, 0.08095, 0.7075, -0.7043, 0.05846, 0.6622, -0.7493, -0.00245, 0.514, -0.8577, 0.01193, 0.5447, -0.8375, 0.04356, -0.8362, -0.547, 0.03891, -0.8584, -0.5128, -0.01353, -0.9343, -0.35, -0.06726, -0.9305, -0.3641, 0.0405, -0.3568, 0.9315, 0.07026, -0.3427, 0.9393, -0.01709, -0.1511, 0.9882, -0.02536, -0.1672, 0.983, 0.0763, 0.9973, 0.01679, 0.07137, 0.999, -0.01227, 0.04374, 0.9744, -0.2219, 0.03588, 0.9808, -0.1818, 0.07046, -0.2141, -0.9761, 0.03666, -0.2491, -0.9681, -0.02746, -0.4332, -0.9012, -0.009025, -0.3774, -0.9255, 0.03043, -0.9144, 0.4011, 0.0545, -0.9058, 0.4236, -0.001248, -0.8028, 0.5957, -0.02658, -0.8161, 0.5749, 0.05955, 0.7099, 0.6997, 0.08095, 0.7441, 0.668, -0.008455, 0.8149, 0.579, 0.02452, 0.8237, 0.5615, 0.07848, 0.5447, -0.8375, 0.04356, 0.514, -0.8577, 0.01193, 0.3306, -0.9437, -0.01295, 0.3903, -0.9203, 0.02692, -0.9305, -0.3641, 0.0405, -0.9343, -0.35, -0.06726, -0.9817, -0.1891, 0.02079, -0.9839, -0.1724, 0.04802, 0.0188, 0.9967, 0.07946, 0.052, 0.9985, -0.01901, 0.2422, 0.9701, -0.01771, 0.2078, 0.975, 0.07928, 0.5368, 0.7141, 0.4493, 0.2416, 0.9681, 0.06671, 0.3363, 0.9395, 0.06554, 0.389, 0.7033, 0.595, 0.9808, -0.1818, 0.07046, 0.9744, -0.2219, 0.03588, 0.8981, -0.4384, -0.03484, 0.9278, -0.3671, 0.06641, -0.3774, -0.9255, 0.03043, -0.4332, -0.9012, -0.009025, -0.6023, -0.7965, -0.053, -0.5445, -0.8381, 0.03271, -0.8161, 0.5749, 0.05955, -0.8028, 0.5957, -0.02658, -0.6776, 0.7338, -0.04934, -0.6897, 0.7213, 0.06376, 0.8237, 0.5615, 0.07848, 0.8149, 0.579, 0.02452, 0.9153, 0.4014, 0.03309, 0.9152, 0.3962, 0.07368, 0.3903, -0.9203, 0.02692, 0.3306, -0.9437, -0.01295, 0.1325, -0.9911, -0.008296, 0.2209, -0.975, 0.0215, -0.9839, -0.1724, 0.04802, -0.9817, -0.1891, 0.02079, -0.9997, -0.01958, 0.01713, -0.9988, -0.006284, 0.0486, -0.2174, 0.535, -0.8164, 0.4257, 0.3933, -0.8149, 0.0632, -0.03233, -0.9975, -0.0255, -0.05881, -0.9979, 0.9715, -0.2356, -0.02421, 0.9988, -0.04462, -0.0182, 0.998, 0.04644, -0.04196, 0.9846, -0.1686, -0.0453, -0.6778, 0.7349, -0.02382, -0.8215, 0.5686, -0.04212, -0.8553, 0.5158, 0.04853, -0.7364, 0.675, 0.04644, 0.9215, -0.3856, -0.04626, 0.9715, -0.2356, -0.02421, 0.9846, -0.1686, -0.0453, 0.9408, -0.3383, -0.01998, -0.5132, 0.8582, -0.008408, -0.6778, 0.7349, -0.02382, -0.7364, 0.675, 0.04644, -0.6034, 0.797, 0.02421, 0.8166, -0.575, 0.05035, 0.9215, -0.3856, -0.04626, 0.9408, -0.3383, -0.01998, 0.8596, -0.5105, -0.02342, -0.35, 0.9363, -0.02755, -0.5132, 0.8582, -0.008408, -0.6034, 0.797, 0.02421, -0.429, 0.903, -0.02435, 0.6748, -0.7374, 0.02887, 0.8166, -0.575, 0.05035, 0.8596, -0.5105, -0.02342, 0.7385, -0.6731, -0.03952, -0.161, 0.9866, -0.02668, -0.35, 0.9363, -0.02755, -0.429, 0.903, -0.02435, -0.1954, 0.9792, -0.05382, -0.4128, -0.9099, 0.04012, -0.233, -0.972, 0.03165, -0.1896, -0.981, -0.04131, -0.3805, -0.9238, -0.04193, 0.5352, -0.8433, 0.05032, 0.6748, -0.7374, 0.02887, 0.7385, -0.6731, -0.03952, 0.577, -0.8153, -0.0484, 0.03063, 0.999, -0.03106, -0.161, 0.9866, -0.02668, -0.1954, 0.9792, -0.05382, -0.03628, 0.9978, 0.05601, -0.03689, -0.9985, 0.04053, 0.1607, -0.9862, 0.03879, 0.1963, -0.9796, -0.04339, 0.001425, -0.9991, -0.04355, 0.3597, -0.9318, 0.04825, 0.5352, -0.8433, 0.05032, 0.577, -0.8153, -0.0484, 0.4014, -0.9151, -0.03879, 0.2349, 0.9718, -0.01883, 0.03063, 0.999, -0.03106, -0.03628, 0.9978, 0.05601, 0.1446, 0.9882, 0.05154, -0.7323, -0.68, 0.03518, -0.5861, -0.8095, 0.03513, -0.5533, -0.832, -0.04145, -0.7036, -0.7094, -0.04139, 0.1607, -0.9862, 0.03879, 0.3597, -0.9318, 0.04825, 0.4014, -0.9151, -0.03879, 0.1963, -0.9796, -0.04339, 0.4238, 0.9057, -0.01068, 0.2349, 0.9718, -0.01883, 0.1446, 0.9882, 0.05154, 0.3299, 0.9429, 0.04519, -0.8569, -0.5154, -0.002521, -0.7323, -0.68, 0.03518, -0.7036, -0.7094, -0.04139, -0.8264, -0.5616, -0.04085, 0.4541, -0.3672, -0.8118, -0.5435, -0.1986, -0.8156, 0.02503, -0.04249, -0.9988, -0.037, -0.03563, -0.9987, 0.5696, 0.821, -0.03992, 0.4238, 0.9057, -0.01068, 0.3299, 0.9429, 0.04519, 0.5122, 0.8575, 0.04837, -0.9401, -0.3405, -0.01683, -0.8569, -0.5154, -0.002521, -0.8264, -0.5616, -0.04085, -0.9222, -0.3845, -0.04165, -0.5861, -0.8095, 0.03513, -0.4128, -0.9099, 0.04012, -0.3805, -0.9238, -0.04193, -0.5533, -0.832, -0.04145, 0.73, 0.6828, -0.0285, 0.5696, 0.821, -0.03992, 0.5122, 0.8575, 0.04837, 0.6676, 0.7429, 0.04921, -0.9832, -0.1767, -0.0445, -0.9401, -0.3405, -0.01683, -0.9222, -0.3845, -0.04165, -0.9681, -0.25, 0.01562, 0.8569, 0.5155, -0.004713, 0.73, 0.6828, -0.0285, 0.6676, 0.7429, 0.04921, 0.7978, 0.6011, 0.04585, -0.9986, -0.04725, -0.02309, -0.9832, -0.1767, -0.0445, -0.9681, -0.25, 0.01562, -0.9978, -0.04859, 0.04433, 0.9293, 0.3674, -0.03838, 0.8569, 0.5155, -0.004713, 0.7978, 0.6011, 0.04585, 0.9003, 0.4327, 0.04755, -0.9894, 0.145, -0.008441, -0.9986, -0.04725, -0.02309, -0.9978, -0.04859, 0.04433, -0.9899, 0.1404, 0.02148, 0.9768, 0.2104, -0.03938, 0.9293, 0.3674, -0.03838, 0.9003, 0.4327, 0.04755, 0.9667, 0.2522, 0.04296, -0.9209, 0.3871, -0.04638, -0.9894, 0.145, -0.008441, -0.9899, 0.1404, 0.02148, -0.9306, 0.3606, 0.06267, 0.9988, -0.04462, -0.0182, 0.9768, 0.2104, -0.03938, 0.9667, 0.2522, 0.04296, 0.998, 0.04644, -0.04196, 0.04782, -0.004468, 0.9988, 0.02205, 0.04093, 0.9989, -0.04449, -0.02548, 0.9987, 0.0206, -0.04783, 0.9986, -0.02514, 0.0457, 0.9986, -0.05288, 0.0008452, 0.9986, -0.01078, 0.05295, 0.9985, -0.05565, -0.004238, 0.9984, -0.04419, 0.01792, 0.9989, -0.02379, -0.04239, 0.9988, -0.004967, -0.05141, 0.9987, 0.04971, -0.003034, 0.9988, 0.04806, 0.01073, 0.9988, -0.04235, 0.02709, 0.9987, -0.002739, -0.05359, 0.9986, 0.04632, -0.02592, 0.9986, 0.003029, -0.04867, 0.9988, 0.03078, 0.03376, 0.999, -0.0472, 0.02138, 0.9987, -0.04289, -0.0322, 0.9986, -0.04219, -0.02471, 0.9988, 0.02357, -0.04254, 0.9988, 0.02423, -0.04721, 0.9986, 0.04731, 0.01963, 0.9987, 0.03501, -0.04018, 0.9986, 0.05129, 0.0102, 0.9986, 0.03622, -0.04236, 0.9984, 0.009696, 0.05585, 0.9984, 0.04606, -0.01122, 0.9989, 0.01011, 0.04549, 0.9989, -0.04803, -0.01965, 0.9987, 0.001577, -0.05222, 0.9986, -0.0462, -0.0232, 0.9987, -0.04902, -0.01909, 0.9986, -0.003481, 0.05441, 0.9985, -0.05222, -0.01958, 0.9984, -0.0377, 0.02857, 0.9989, -0.02663, -0.0408, 0.9988, -0.004646, -0.05134, 0.9987, 0.04756, -0.01321, 0.9988, 0.04259, -0.0275, 0.9987, -0.003968, 0.0489, 0.9988, -0.02746, -0.04597, 0.9986, 0.03444, -0.04362, 0.9985, 0.0342, -0.03253, 0.9989, 0.04593, -0.003222, 0.9989, -0.03212, 0.04082, 0.9987, -0.02862, -0.04281, 0.9987, -0.04271, -0.02121, 0.9989, 0.0171, -0.0458, 0.9988, 0.0167, -0.04917, 0.9987, 0.04136, 0.02866, 0.9987, 0.04129, -0.02798, 0.9988, 0.04235, 0.03194, 0.9986, 0.05265, -0.02001, 0.9984, 0.01143, 0.05272, 0.9985, 0.02145, -0.04307, 0.9988, 0.01612, 0.04285, 0.999, -0.05149, -0.001791, 0.9987, -0.01395, -0.0508, 0.9986, -0.02322, -0.04312, 0.9988, 0.01571, -0.04765, 0.9987, -0.01585, 0.05278, 0.9985, 0.0296, 0.04394, 0.9986, -0.002842, -0.0493, 0.9988, -0.03637, -0.03213, 0.9988, -0.01501, -0.04889, 0.9987, 0.0411, 0.0282, 0.9988, 0.04682, 0.002113, 0.9989, 0.0323, 0.03812, 0.9988, -0.04371, -0.03449, 0.9984, 0.03492, -0.03841, 0.9987, -0.04434, 0.02236, 0.9988, 0.03417, 0.03097, 0.9989, -0.04148, 0.02937, 0.9987, -0.02047, -0.04695, 0.9987, 0.2607, 0.8721, 0.4141, -0.148, 0.9863, 0.07254, 0.04143, 0.9969, 0.0669, -0.1115, 0.7955, 0.5956, -0.04722, -0.0002053, 0.9989, 0.001325, -0.04781, 0.9989, 0.01943, -0.05071, 0.9985, 0.04403, 0.02113, 0.9988, 0.006618, 0.04716, 0.9989, 0.03164, 0.03884, 0.9987, 0.04902, -0.02182, 0.9986, 0.05102, 0.01895, 0.9985, 0.04476, -0.01839, 0.9988, 0.04316, 0.01466, 0.999, -0.04994, 0.01282, 0.9987, -0.0004166, -0.05344, 0.9986, -0.02065, -0.04406, 0.9988, 0.03842, -0.02889, 0.9988, 0.0411, -0.03313, 0.9986, -0.002117, 0.05296, 0.9986, 0.004722, -0.05153, 0.9987, 0.04711, -0.005144, 0.9989, 0.02784, -0.04286, 0.9987, 0.04389, 0.02824, 0.9986, 0.04488, -0.017, 0.9988, 0.004092, 0.04573, 0.9989, -0.03931, -0.0341, 0.9986, 0.02625, -0.04414, 0.9987, -0.004811, 0.05101, 0.9987, -0.02878, -0.04039, 0.9988, -0.04546, 0.02377, 0.9987, -0.05437, -0.01109, 0.9985, -0.0452, 0.01471, 0.9989, -0.00872, -0.04714, 0.9989, 0.02021, -0.046, 0.9987, 0.04997, -0.003031, 0.9987, 0.02007, 0.04574, 0.9988, -0.04604, 0.01412, 0.9988, 0.01383, -0.05327, 0.9985, 0.05299, 0.001419, 0.9986, 0.03809, -0.0282, 0.9989, 0.02197, 0.04144, 0.9989, -0.0531, 0.001839, 0.9986, -0.02162, -0.04815, 0.9986, -0.03818, -0.0306, 0.9988, 0.04052, -0.02597, 0.9988, 0.05243, 0.0002226, 0.9986, 0.04491, 0.02743, 0.9986, -0.03606, -0.58, -0.8138, -0.5681, 0.1196, -0.8142, -0.000839, -0.0493, -0.9988, -0.04866, -0.007349, -0.9988, 0.379, -0.4514, -0.8079, -0.44, -0.3722, -0.8172, 0.04467, -0.02506, -0.9987, -0.0425, -0.02842, -0.9987, -0.3473, 0.464, -0.8149, 0.568, 0.09628, -0.8174, 0.05814, -0.0408, -0.9975, -0.03263, -0.06304, -0.9975, -0.1419, -0.563, -0.8142, -0.5057, 0.2812, -0.8156, -0.0162, -0.04652, -0.9988, -0.04903, 0.005203, -0.9988, -0.07502, 0.5712, -0.8174, 0.5571, -0.1566, -0.8155, 0.04524, -0.05143, -0.9977, -0.04022, -0.05855, -0.9975, -0.2927, -0.4991, -0.8156, -0.4121, 0.4116, -0.8129, -0.01717, -0.04648, -0.9988, -0.04508, 0.01987, -0.9988, 0.1823, -0.5491, -0.8156, -0.5233, -0.2537, -0.8135, 0.02153, -0.04479, -0.9988, -0.04445, -0.02133, -0.9988, 0.1526, 0.5582, -0.8155, 0.5733, -0.07175, -0.8162, 0.03619, -0.06135, -0.9975, -0.05136, -0.04533, -0.9977, -0.416, -0.4077, -0.8129, -0.4462, 0.3796, -0.8104, -0.01087, 0.0585, -0.9982, -0.04468, 0.02143, -0.9988, 0.1018, 0.5688, -0.8162, 0.4547, -0.357, -0.8159, 0.02597, -0.06709, -0.9974, -0.06116, -0.0365, -0.9975, -0.4049, -0.4234, -0.8104, -0.2561, 0.5069, -0.8231, 0.01601, 0.06246, -0.9979, 0.05783, 0.014, -0.9982, 0.3519, 0.4587, -0.8159, 0.3999, -0.4165, -0.8165, 0.01133, -0.07095, -0.9974, -0.0667, -0.02695, -0.9974, -0.5134, -0.2429, -0.8231, -0.02092, 0.584, -0.8115, 0.01526, 0.05786, -0.9982, 0.06244, -0.0161, -0.9979, 0.4154, 0.4011, -0.8165, 0.3477, -0.4613, -0.8163, 0.0001088, -0.07218, -0.9974, -0.0708, -0.0122, -0.9974, -0.5837, -0.02764, -0.8115, -0.0773, 0.5824, -0.8092, 0.04956, 0.04005, -0.998, 0.05843, -0.01293, -0.9982, 0.4648, 0.343, -0.8163, 0.1042, -0.5664, -0.8175, 0.06704, -0.0187, -0.9976, -0.07216, -0.001815, -0.9974, -0.5848, -0.05604, -0.8092, -0.1497, 0.5528, -0.8197, 0.0502, 0.0419, -0.9979, 0.03713, -0.05178, -0.998, 0.5615, 0.1277, -0.8175, 0.1691, -0.5582, -0.8123, 0.06025, -0.001478, -0.9982, -0.01901, -0.06695, -0.9976, -0.564, -0.09972, -0.8197, 0.1715, 0.5552, -0.8139, 0.05423, 0.02935, -0.9981, 0.04135, -0.05065, -0.9979, 0.5608, 0.1602, -0.8123, 0.114, -0.5687, -0.8146, 0.02414, -0.05091, -0.9984, -0.003853, -0.06015, -0.9982, -0.5497, 0.1883, -0.8139, -0.311, 0.4811, -0.8196, 0.05574, 0.03164, -0.9979, 0.02873, -0.05456, -0.9981, 0.5723, 0.09435, -0.8146, -0.02094, -0.5799, -0.8144, 0.01583, -0.06112, -0.998, -0.05006, -0.02586, -0.9984, -0.5339, -0.2078, -0.8196, 0.4159, 0.4191, -0.8071, 0.01708, 0.05925, -0.9981, 0.03368, -0.05453, -0.9979, 0.5792, -0.03657, -0.8144, -0.06427, -0.5709, -0.8185, 0.03072, -0.0601, -0.9977, -0.06055, -0.0179, -0.998, -0.4129, 0.4221, -0.8071, 0.4756, 0.3311, -0.815, -0.05517, 0.02981, -0.998, 0.05944, -0.01638, -0.9981, 0.3634, -0.4473, -0.8172, -0.3131, -0.4929, -0.8118, 0.03898, -0.03345, -0.9987, -0.02919, -0.04209, -0.9987, 0.567, -0.09283, -0.8185, -0.3056, -0.4884, -0.8173, 0.0448, -0.04429, -0.998, -0.06009, -0.03074, -0.9977, -0.3233, 0.4809, -0.815, 0.5322, 0.2242, -0.8164, 0.05953, -0.02375, -0.9979, 0.03503, 0.05201, -0.998, 0.2084, -0.5429, -0.8135, -0.5809, 0.0156, -0.8138, 0.01185, -0.04776, -0.9988, -0.0466, -0.01724, -0.9988, 0.4878, -0.3067, -0.8173, -0.4603, -0.368, -0.8079, 0.03031, -0.04117, -0.9987, -0.04611, -0.04292, -0.998])] * 3)])

# ---- objects
ob_light = bpy.data.objects.new('Light', light_light_001)
ob_cylinder = bpy.data.objects.new('Cylinder', me_cylinder_014)

# ---- transforms, parenting, visibility, modifiers, constraints
ob_light.location = (4.076, 1.005, 5.904)
ob_light.rotation_euler = (0.6503, 0.05522, 1.866)
ob_light.color = (0.8, 0.8, 0.8, 1.0)
ob_light.lineart.crease_threshold = 0.0
ob_cylinder.location = (0.0, 0.0, 1.0)
ob_cylinder.rotation_euler = (-1.629e-07, 0.0, 0.0)
ob_cylinder.color = (0.8, 0.8, 0.8, 1.0)
ob_cylinder.lineart.crease_threshold = 0.0

# ---- collection membership
col_collection.objects.link(ob_light)
col_collection.objects.link(ob_cylinder)

# ---- scene / render settings (as saved in the file)
scene.frame_start = 1; scene.frame_end = 250; scene.frame_set(2)
scene.render.engine = 'BLENDER_EEVEE_NEXT'
scene.cycles.use_denoising = False
scene.cycles.samples = 128
scene.cycles.sampling_pattern = 'TABULATED_SOBOL'
scene.cycles.use_adaptive_sampling = False
scene.cycles.use_light_tree = False
scene.view_settings.view_transform = 'Filmic'
bpy.context.view_layer.update()

# ---- added for rendering (the .blend has no active camera): camera
cam_auto = bpy.data.cameras.new('AutoCamera')
cam_auto.lens = 50.0
cam_auto.sensor_width = 36.0
cam_auto.clip_end = 1000.0
ob_auto_camera = bpy.data.objects.new('AutoCamera', cam_auto)
scene.collection.objects.link(ob_auto_camera)
ob_auto_camera.location = (8.4492, -10.1565, 10.9378)
ob_auto_camera.rotation_euler = (1.09748, -7.21219e-08, 0.694738)
scene.camera = ob_auto_camera
bpy.context.view_layer.update()
